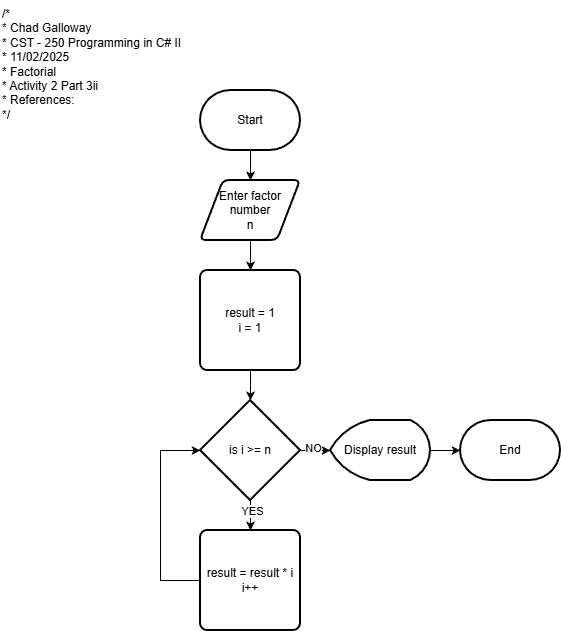

The diagram above was exported from draw.io. Its source (the exported page's mxGraphModel, read from the mxfile embedded in the PNG):
<mxGraphModel dx="1426" dy="743" grid="1" gridSize="10" guides="1" tooltips="1" connect="1" arrows="1" fold="1" page="1" pageScale="1" pageWidth="850" pageHeight="1100" math="0" shadow="0">
  <root>
    <mxCell id="0" />
    <mxCell id="1" parent="0" />
    <mxCell id="uXCW_q0mRUZ4DMj7TXwL-1" value="/*&lt;br&gt; * Chad Galloway&lt;br&gt; * CST - 250 Programming in C# II&lt;br&gt; * 11/02/2025&lt;br&gt; * Factorial&lt;br&gt; * Activity 2 Part 3ii&lt;br&gt; * References:&lt;br&gt; */" style="text;whiteSpace=wrap;html=1;" parent="1" vertex="1">
      <mxGeometry x="20" y="20" width="210" height="140" as="geometry" />
    </mxCell>
    <mxCell id="uXCW_q0mRUZ4DMj7TXwL-16" value="" style="edgeStyle=orthogonalEdgeStyle;rounded=0;orthogonalLoop=1;jettySize=auto;html=1;" parent="1" source="uXCW_q0mRUZ4DMj7TXwL-2" target="uXCW_q0mRUZ4DMj7TXwL-3" edge="1">
      <mxGeometry relative="1" as="geometry" />
    </mxCell>
    <mxCell id="uXCW_q0mRUZ4DMj7TXwL-2" value="Start" style="strokeWidth=2;html=1;shape=mxgraph.flowchart.terminator;whiteSpace=wrap;" parent="1" vertex="1">
      <mxGeometry x="220" y="110" width="100" height="60" as="geometry" />
    </mxCell>
    <mxCell id="uXCW_q0mRUZ4DMj7TXwL-15" value="" style="edgeStyle=orthogonalEdgeStyle;rounded=0;orthogonalLoop=1;jettySize=auto;html=1;" parent="1" source="uXCW_q0mRUZ4DMj7TXwL-3" target="uXCW_q0mRUZ4DMj7TXwL-8" edge="1">
      <mxGeometry relative="1" as="geometry" />
    </mxCell>
    <mxCell id="uXCW_q0mRUZ4DMj7TXwL-3" value="Enter factor number&lt;div&gt;n&lt;/div&gt;" style="shape=parallelogram;html=1;strokeWidth=2;perimeter=parallelogramPerimeter;whiteSpace=wrap;rounded=1;arcSize=12;size=0.23;" parent="1" vertex="1">
      <mxGeometry x="220" y="200" width="100" height="60" as="geometry" />
    </mxCell>
    <mxCell id="uXCW_q0mRUZ4DMj7TXwL-11" value="" style="edgeStyle=orthogonalEdgeStyle;rounded=0;orthogonalLoop=1;jettySize=auto;html=1;" parent="1" source="uXCW_q0mRUZ4DMj7TXwL-4" target="uXCW_q0mRUZ4DMj7TXwL-9" edge="1">
      <mxGeometry relative="1" as="geometry" />
    </mxCell>
    <mxCell id="cwU5t5JgsYPdozPazgpF-2" value="YES" style="edgeLabel;html=1;align=center;verticalAlign=middle;resizable=0;points=[];" vertex="1" connectable="0" parent="uXCW_q0mRUZ4DMj7TXwL-11">
      <mxGeometry x="-0.62" y="1" relative="1" as="geometry">
        <mxPoint as="offset" />
      </mxGeometry>
    </mxCell>
    <mxCell id="uXCW_q0mRUZ4DMj7TXwL-12" value="" style="edgeStyle=orthogonalEdgeStyle;rounded=0;orthogonalLoop=1;jettySize=auto;html=1;" parent="1" source="uXCW_q0mRUZ4DMj7TXwL-4" target="uXCW_q0mRUZ4DMj7TXwL-5" edge="1">
      <mxGeometry relative="1" as="geometry" />
    </mxCell>
    <mxCell id="cwU5t5JgsYPdozPazgpF-1" value="NO" style="edgeLabel;html=1;align=center;verticalAlign=middle;resizable=0;points=[];" vertex="1" connectable="0" parent="uXCW_q0mRUZ4DMj7TXwL-12">
      <mxGeometry x="0.28" y="4" relative="1" as="geometry">
        <mxPoint y="1" as="offset" />
      </mxGeometry>
    </mxCell>
    <mxCell id="uXCW_q0mRUZ4DMj7TXwL-4" value="is i &amp;gt;= n" style="strokeWidth=2;html=1;shape=mxgraph.flowchart.decision;whiteSpace=wrap;" parent="1" vertex="1">
      <mxGeometry x="220" y="420" width="100" height="100" as="geometry" />
    </mxCell>
    <mxCell id="uXCW_q0mRUZ4DMj7TXwL-13" value="" style="edgeStyle=orthogonalEdgeStyle;rounded=0;orthogonalLoop=1;jettySize=auto;html=1;" parent="1" source="uXCW_q0mRUZ4DMj7TXwL-5" target="uXCW_q0mRUZ4DMj7TXwL-6" edge="1">
      <mxGeometry relative="1" as="geometry" />
    </mxCell>
    <mxCell id="uXCW_q0mRUZ4DMj7TXwL-5" value="Display result" style="strokeWidth=2;html=1;shape=mxgraph.flowchart.display;whiteSpace=wrap;" parent="1" vertex="1">
      <mxGeometry x="350" y="440" width="100" height="60" as="geometry" />
    </mxCell>
    <mxCell id="uXCW_q0mRUZ4DMj7TXwL-6" value="End" style="strokeWidth=2;html=1;shape=mxgraph.flowchart.terminator;whiteSpace=wrap;" parent="1" vertex="1">
      <mxGeometry x="480" y="440" width="100" height="60" as="geometry" />
    </mxCell>
    <mxCell id="uXCW_q0mRUZ4DMj7TXwL-14" value="" style="edgeStyle=orthogonalEdgeStyle;rounded=0;orthogonalLoop=1;jettySize=auto;html=1;" parent="1" source="uXCW_q0mRUZ4DMj7TXwL-8" target="uXCW_q0mRUZ4DMj7TXwL-4" edge="1">
      <mxGeometry relative="1" as="geometry" />
    </mxCell>
    <mxCell id="uXCW_q0mRUZ4DMj7TXwL-8" value="result = 1&lt;div&gt;i = 1&lt;/div&gt;" style="rounded=1;whiteSpace=wrap;html=1;absoluteArcSize=1;arcSize=14;strokeWidth=2;" parent="1" vertex="1">
      <mxGeometry x="220" y="290" width="100" height="100" as="geometry" />
    </mxCell>
    <mxCell id="uXCW_q0mRUZ4DMj7TXwL-10" style="edgeStyle=orthogonalEdgeStyle;rounded=0;orthogonalLoop=1;jettySize=auto;html=1;entryX=0;entryY=0.5;entryDx=0;entryDy=0;entryPerimeter=0;" parent="1" source="uXCW_q0mRUZ4DMj7TXwL-9" target="uXCW_q0mRUZ4DMj7TXwL-4" edge="1">
      <mxGeometry relative="1" as="geometry">
        <mxPoint x="210" y="470" as="targetPoint" />
        <Array as="points">
          <mxPoint x="180" y="600" />
          <mxPoint x="180" y="470" />
        </Array>
      </mxGeometry>
    </mxCell>
    <mxCell id="uXCW_q0mRUZ4DMj7TXwL-9" value="result = result * i&lt;div&gt;i++&lt;/div&gt;" style="rounded=1;whiteSpace=wrap;html=1;absoluteArcSize=1;arcSize=14;strokeWidth=2;" parent="1" vertex="1">
      <mxGeometry x="220" y="550" width="100" height="100" as="geometry" />
    </mxCell>
  </root>
</mxGraphModel>